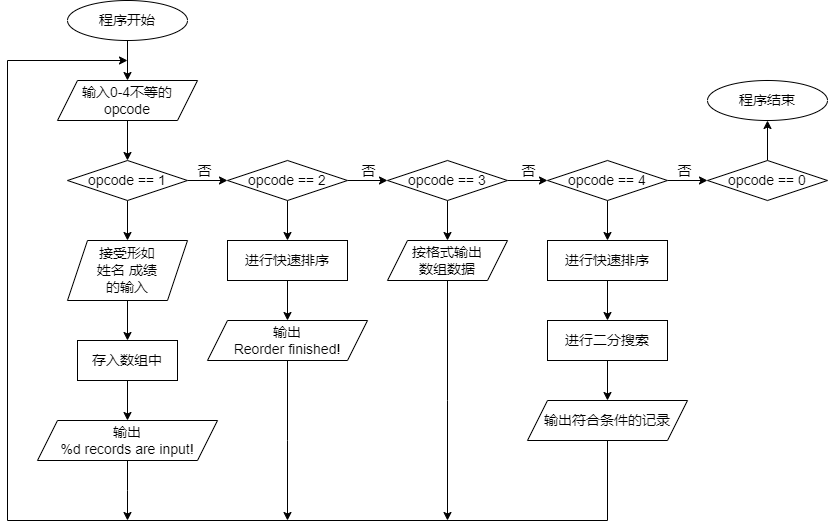

The diagram above was exported from draw.io. Its source (the exported page's mxGraphModel, read from the mxfile embedded in the PNG):
<mxGraphModel dx="1221" dy="823" grid="1" gridSize="10" guides="1" tooltips="1" connect="1" arrows="1" fold="1" page="1" pageScale="1" pageWidth="1169" pageHeight="827" math="0" shadow="0">
  <root>
    <mxCell id="0" />
    <mxCell id="1" parent="0" />
    <mxCell id="Sqm4q17-4cD9rXe7hXDx-5" value="" style="edgeStyle=orthogonalEdgeStyle;rounded=0;orthogonalLoop=1;jettySize=auto;html=1;" parent="1" source="AAzNbXR31eo6BCxiC4Rg-1" target="Sqm4q17-4cD9rXe7hXDx-2" edge="1">
      <mxGeometry relative="1" as="geometry" />
    </mxCell>
    <mxCell id="AAzNbXR31eo6BCxiC4Rg-1" value="&lt;font style=&quot;font-size: 14px;&quot;&gt;程序开始&lt;/font&gt;" style="ellipse;whiteSpace=wrap;html=1;" parent="1" vertex="1">
      <mxGeometry x="160" y="160" width="120" height="40" as="geometry" />
    </mxCell>
    <mxCell id="zPffARQcVFFwAuHFskO3-36" value="" style="edgeStyle=orthogonalEdgeStyle;rounded=0;orthogonalLoop=1;jettySize=auto;html=1;" edge="1" parent="1" source="Sqm4q17-4cD9rXe7hXDx-2" target="zPffARQcVFFwAuHFskO3-17">
      <mxGeometry relative="1" as="geometry" />
    </mxCell>
    <mxCell id="Sqm4q17-4cD9rXe7hXDx-2" value="&lt;span style=&quot;font-size: 14px;&quot;&gt;输入0-4不等的&lt;br&gt;opcode&lt;/span&gt;" style="shape=parallelogram;perimeter=parallelogramPerimeter;whiteSpace=wrap;html=1;fixedSize=1;" parent="1" vertex="1">
      <mxGeometry x="150" y="240" width="140" height="40" as="geometry" />
    </mxCell>
    <mxCell id="zPffARQcVFFwAuHFskO3-34" value="" style="edgeStyle=orthogonalEdgeStyle;rounded=0;orthogonalLoop=1;jettySize=auto;html=1;exitX=0.5;exitY=0;exitDx=0;exitDy=0;" edge="1" parent="1" source="zPffARQcVFFwAuHFskO3-15" target="zPffARQcVFFwAuHFskO3-26">
      <mxGeometry relative="1" as="geometry">
        <mxPoint x="910" y="470" as="sourcePoint" />
      </mxGeometry>
    </mxCell>
    <mxCell id="zPffARQcVFFwAuHFskO3-15" value="&lt;font style=&quot;font-size: 14px;&quot;&gt;opcode == 0&lt;/font&gt;" style="rhombus;whiteSpace=wrap;html=1;" vertex="1" parent="1">
      <mxGeometry x="800" y="320" width="120" height="40" as="geometry" />
    </mxCell>
    <mxCell id="zPffARQcVFFwAuHFskO3-22" value="" style="edgeStyle=orthogonalEdgeStyle;rounded=0;orthogonalLoop=1;jettySize=auto;html=1;" edge="1" parent="1" source="zPffARQcVFFwAuHFskO3-17" target="zPffARQcVFFwAuHFskO3-18">
      <mxGeometry relative="1" as="geometry" />
    </mxCell>
    <mxCell id="zPffARQcVFFwAuHFskO3-32" value="&lt;font style=&quot;font-size: 14px;&quot;&gt;否&lt;/font&gt;" style="edgeLabel;html=1;align=center;verticalAlign=middle;resizable=0;points=[];" vertex="1" connectable="0" parent="zPffARQcVFFwAuHFskO3-22">
      <mxGeometry x="-0.2167" y="2" relative="1" as="geometry">
        <mxPoint y="-8" as="offset" />
      </mxGeometry>
    </mxCell>
    <mxCell id="zPffARQcVFFwAuHFskO3-40" value="" style="edgeStyle=orthogonalEdgeStyle;rounded=0;orthogonalLoop=1;jettySize=auto;html=1;" edge="1" parent="1" source="zPffARQcVFFwAuHFskO3-17" target="zPffARQcVFFwAuHFskO3-39">
      <mxGeometry relative="1" as="geometry" />
    </mxCell>
    <mxCell id="zPffARQcVFFwAuHFskO3-17" value="&lt;font style=&quot;font-size: 14px;&quot;&gt;opcode == 1&lt;/font&gt;" style="rhombus;whiteSpace=wrap;html=1;" vertex="1" parent="1">
      <mxGeometry x="160" y="320" width="120" height="40" as="geometry" />
    </mxCell>
    <mxCell id="zPffARQcVFFwAuHFskO3-23" value="" style="edgeStyle=orthogonalEdgeStyle;rounded=0;orthogonalLoop=1;jettySize=auto;html=1;" edge="1" parent="1" source="zPffARQcVFFwAuHFskO3-18" target="zPffARQcVFFwAuHFskO3-19">
      <mxGeometry relative="1" as="geometry" />
    </mxCell>
    <mxCell id="zPffARQcVFFwAuHFskO3-31" value="&lt;font style=&quot;font-size: 14px;&quot;&gt;否&lt;/font&gt;" style="edgeLabel;html=1;align=center;verticalAlign=middle;resizable=0;points=[];" vertex="1" connectable="0" parent="zPffARQcVFFwAuHFskO3-23">
      <mxGeometry x="0.2833" y="2" relative="1" as="geometry">
        <mxPoint x="-6" y="-8" as="offset" />
      </mxGeometry>
    </mxCell>
    <mxCell id="zPffARQcVFFwAuHFskO3-46" value="" style="edgeStyle=orthogonalEdgeStyle;rounded=0;orthogonalLoop=1;jettySize=auto;html=1;" edge="1" parent="1" source="zPffARQcVFFwAuHFskO3-18" target="zPffARQcVFFwAuHFskO3-44">
      <mxGeometry relative="1" as="geometry" />
    </mxCell>
    <mxCell id="zPffARQcVFFwAuHFskO3-18" value="&lt;font style=&quot;font-size: 14px;&quot;&gt;opcode == 2&lt;/font&gt;" style="rhombus;whiteSpace=wrap;html=1;" vertex="1" parent="1">
      <mxGeometry x="320" y="320" width="120" height="40" as="geometry" />
    </mxCell>
    <mxCell id="zPffARQcVFFwAuHFskO3-24" value="" style="edgeStyle=orthogonalEdgeStyle;rounded=0;orthogonalLoop=1;jettySize=auto;html=1;" edge="1" parent="1" source="zPffARQcVFFwAuHFskO3-19" target="zPffARQcVFFwAuHFskO3-20">
      <mxGeometry relative="1" as="geometry" />
    </mxCell>
    <mxCell id="zPffARQcVFFwAuHFskO3-29" value="&lt;font style=&quot;font-size: 14px;&quot;&gt;否&lt;/font&gt;" style="edgeLabel;html=1;align=center;verticalAlign=middle;resizable=0;points=[];" vertex="1" connectable="0" parent="zPffARQcVFFwAuHFskO3-24">
      <mxGeometry x="-0.6167" y="4" relative="1" as="geometry">
        <mxPoint x="12" y="-6" as="offset" />
      </mxGeometry>
    </mxCell>
    <mxCell id="zPffARQcVFFwAuHFskO3-51" value="" style="edgeStyle=orthogonalEdgeStyle;rounded=0;orthogonalLoop=1;jettySize=auto;html=1;" edge="1" parent="1" source="zPffARQcVFFwAuHFskO3-19" target="zPffARQcVFFwAuHFskO3-50">
      <mxGeometry relative="1" as="geometry" />
    </mxCell>
    <mxCell id="zPffARQcVFFwAuHFskO3-19" value="&lt;font style=&quot;font-size: 14px;&quot;&gt;opcode == 3&lt;/font&gt;" style="rhombus;whiteSpace=wrap;html=1;" vertex="1" parent="1">
      <mxGeometry x="480" y="320" width="120" height="40" as="geometry" />
    </mxCell>
    <mxCell id="zPffARQcVFFwAuHFskO3-37" value="" style="edgeStyle=orthogonalEdgeStyle;rounded=0;orthogonalLoop=1;jettySize=auto;html=1;" edge="1" parent="1" source="zPffARQcVFFwAuHFskO3-20" target="zPffARQcVFFwAuHFskO3-15">
      <mxGeometry relative="1" as="geometry" />
    </mxCell>
    <mxCell id="zPffARQcVFFwAuHFskO3-38" value="否" style="edgeLabel;html=1;align=center;verticalAlign=middle;resizable=0;points=[];fontSize=14;" vertex="1" connectable="0" parent="zPffARQcVFFwAuHFskO3-37">
      <mxGeometry x="-0.2167" y="2" relative="1" as="geometry">
        <mxPoint y="-8" as="offset" />
      </mxGeometry>
    </mxCell>
    <mxCell id="zPffARQcVFFwAuHFskO3-55" value="" style="edgeStyle=orthogonalEdgeStyle;rounded=0;orthogonalLoop=1;jettySize=auto;html=1;" edge="1" parent="1" source="zPffARQcVFFwAuHFskO3-20" target="zPffARQcVFFwAuHFskO3-52">
      <mxGeometry relative="1" as="geometry" />
    </mxCell>
    <mxCell id="zPffARQcVFFwAuHFskO3-20" value="&lt;font style=&quot;font-size: 14px;&quot;&gt;opcode == 4&lt;/font&gt;" style="rhombus;whiteSpace=wrap;html=1;" vertex="1" parent="1">
      <mxGeometry x="640" y="320" width="120" height="40" as="geometry" />
    </mxCell>
    <mxCell id="zPffARQcVFFwAuHFskO3-26" value="&lt;font style=&quot;font-size: 14px;&quot;&gt;程序结束&lt;/font&gt;" style="ellipse;whiteSpace=wrap;html=1;" vertex="1" parent="1">
      <mxGeometry x="800" y="240" width="120" height="40" as="geometry" />
    </mxCell>
    <mxCell id="zPffARQcVFFwAuHFskO3-42" value="" style="edgeStyle=orthogonalEdgeStyle;rounded=0;orthogonalLoop=1;jettySize=auto;html=1;" edge="1" parent="1" source="zPffARQcVFFwAuHFskO3-39" target="zPffARQcVFFwAuHFskO3-41">
      <mxGeometry relative="1" as="geometry" />
    </mxCell>
    <mxCell id="zPffARQcVFFwAuHFskO3-39" value="接受形如&lt;br&gt;姓名 成绩&lt;br&gt;的输入" style="shape=parallelogram;perimeter=parallelogramPerimeter;whiteSpace=wrap;html=1;fixedSize=1;fontSize=14;" vertex="1" parent="1">
      <mxGeometry x="160" y="400" width="120" height="60" as="geometry" />
    </mxCell>
    <mxCell id="zPffARQcVFFwAuHFskO3-49" value="" style="edgeStyle=orthogonalEdgeStyle;rounded=0;orthogonalLoop=1;jettySize=auto;html=1;" edge="1" parent="1" source="zPffARQcVFFwAuHFskO3-41" target="zPffARQcVFFwAuHFskO3-48">
      <mxGeometry relative="1" as="geometry" />
    </mxCell>
    <mxCell id="zPffARQcVFFwAuHFskO3-41" value="&lt;font style=&quot;font-size: 14px;&quot;&gt;存入数组中&lt;/font&gt;" style="rounded=0;whiteSpace=wrap;html=1;" vertex="1" parent="1">
      <mxGeometry x="170" y="500" width="100" height="40" as="geometry" />
    </mxCell>
    <mxCell id="zPffARQcVFFwAuHFskO3-47" value="" style="edgeStyle=orthogonalEdgeStyle;rounded=0;orthogonalLoop=1;jettySize=auto;html=1;" edge="1" parent="1" source="zPffARQcVFFwAuHFskO3-44" target="zPffARQcVFFwAuHFskO3-45">
      <mxGeometry relative="1" as="geometry" />
    </mxCell>
    <mxCell id="zPffARQcVFFwAuHFskO3-44" value="&lt;font style=&quot;font-size: 14px;&quot;&gt;进行快速排序&lt;/font&gt;" style="rounded=0;whiteSpace=wrap;html=1;" vertex="1" parent="1">
      <mxGeometry x="320" y="400" width="120" height="40" as="geometry" />
    </mxCell>
    <mxCell id="zPffARQcVFFwAuHFskO3-60" style="edgeStyle=orthogonalEdgeStyle;rounded=0;orthogonalLoop=1;jettySize=auto;html=1;exitX=0.5;exitY=1;exitDx=0;exitDy=0;" edge="1" parent="1" source="zPffARQcVFFwAuHFskO3-45">
      <mxGeometry relative="1" as="geometry">
        <mxPoint x="380" y="680" as="targetPoint" />
      </mxGeometry>
    </mxCell>
    <mxCell id="zPffARQcVFFwAuHFskO3-45" value="输出&lt;div&gt;Reorder finished!&lt;br&gt;&lt;/div&gt;" style="shape=parallelogram;perimeter=parallelogramPerimeter;whiteSpace=wrap;html=1;fixedSize=1;fontSize=14;" vertex="1" parent="1">
      <mxGeometry x="300" y="480" width="160" height="40" as="geometry" />
    </mxCell>
    <mxCell id="zPffARQcVFFwAuHFskO3-59" style="edgeStyle=orthogonalEdgeStyle;rounded=0;orthogonalLoop=1;jettySize=auto;html=1;exitX=0.5;exitY=1;exitDx=0;exitDy=0;" edge="1" parent="1" source="zPffARQcVFFwAuHFskO3-48">
      <mxGeometry relative="1" as="geometry">
        <mxPoint x="220" y="680" as="targetPoint" />
      </mxGeometry>
    </mxCell>
    <mxCell id="zPffARQcVFFwAuHFskO3-48" value="输出&lt;div&gt;%d records are input!&lt;/div&gt;" style="shape=parallelogram;perimeter=parallelogramPerimeter;whiteSpace=wrap;html=1;fixedSize=1;fontSize=14;" vertex="1" parent="1">
      <mxGeometry x="130" y="580" width="180" height="40" as="geometry" />
    </mxCell>
    <mxCell id="zPffARQcVFFwAuHFskO3-61" style="edgeStyle=orthogonalEdgeStyle;rounded=0;orthogonalLoop=1;jettySize=auto;html=1;exitX=0.5;exitY=1;exitDx=0;exitDy=0;" edge="1" parent="1" source="zPffARQcVFFwAuHFskO3-50">
      <mxGeometry relative="1" as="geometry">
        <mxPoint x="540" y="680" as="targetPoint" />
      </mxGeometry>
    </mxCell>
    <mxCell id="zPffARQcVFFwAuHFskO3-50" value="&lt;font style=&quot;font-size: 14px;&quot;&gt;按格式输出&lt;br&gt;数组数据&lt;/font&gt;" style="shape=parallelogram;perimeter=parallelogramPerimeter;whiteSpace=wrap;html=1;fixedSize=1;" vertex="1" parent="1">
      <mxGeometry x="480" y="400" width="120" height="40" as="geometry" />
    </mxCell>
    <mxCell id="zPffARQcVFFwAuHFskO3-56" value="" style="edgeStyle=orthogonalEdgeStyle;rounded=0;orthogonalLoop=1;jettySize=auto;html=1;" edge="1" parent="1" source="zPffARQcVFFwAuHFskO3-52" target="zPffARQcVFFwAuHFskO3-53">
      <mxGeometry relative="1" as="geometry" />
    </mxCell>
    <mxCell id="zPffARQcVFFwAuHFskO3-52" value="&lt;font style=&quot;font-size: 14px;&quot;&gt;进行快速排序&lt;/font&gt;" style="rounded=0;whiteSpace=wrap;html=1;" vertex="1" parent="1">
      <mxGeometry x="640" y="400" width="120" height="40" as="geometry" />
    </mxCell>
    <mxCell id="zPffARQcVFFwAuHFskO3-57" value="" style="edgeStyle=orthogonalEdgeStyle;rounded=0;orthogonalLoop=1;jettySize=auto;html=1;" edge="1" parent="1" source="zPffARQcVFFwAuHFskO3-53" target="zPffARQcVFFwAuHFskO3-54">
      <mxGeometry relative="1" as="geometry" />
    </mxCell>
    <mxCell id="zPffARQcVFFwAuHFskO3-53" value="&lt;font style=&quot;font-size: 14px;&quot;&gt;进行二分搜索&lt;/font&gt;" style="rounded=0;whiteSpace=wrap;html=1;" vertex="1" parent="1">
      <mxGeometry x="640" y="480" width="120" height="40" as="geometry" />
    </mxCell>
    <mxCell id="zPffARQcVFFwAuHFskO3-58" style="edgeStyle=orthogonalEdgeStyle;rounded=0;orthogonalLoop=1;jettySize=auto;html=1;exitX=0.5;exitY=1;exitDx=0;exitDy=0;" edge="1" parent="1" source="zPffARQcVFFwAuHFskO3-54">
      <mxGeometry relative="1" as="geometry">
        <mxPoint x="220" y="220" as="targetPoint" />
        <Array as="points">
          <mxPoint x="700" y="680" />
          <mxPoint x="100" y="680" />
        </Array>
      </mxGeometry>
    </mxCell>
    <mxCell id="zPffARQcVFFwAuHFskO3-54" value="输出符合条件的记录" style="shape=parallelogram;perimeter=parallelogramPerimeter;whiteSpace=wrap;html=1;fixedSize=1;fontSize=14;" vertex="1" parent="1">
      <mxGeometry x="620" y="560" width="160" height="40" as="geometry" />
    </mxCell>
  </root>
</mxGraphModel>